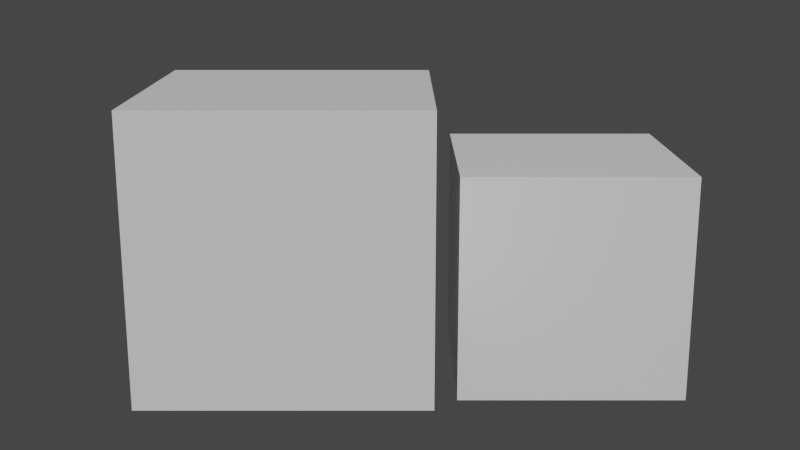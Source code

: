 # Source: test_scene.blend  (saved by Blender 3.0.42; exported with 4.5.12 LTS)
import bpy
from mathutils import Matrix  # noqa: F401  (used for matrix-valued properties, if any)

bpy.ops.wm.read_factory_settings(use_empty=True)
scene = bpy.context.scene
scene.name = 'Scene'

# ---- collections
col_collection = bpy.data.collections.new('Collection'); scene.collection.children.link(col_collection)

# ---- materials (node trees are filled in below, after node groups)
mat_material = bpy.data.materials.new('Material')
mat_material.alpha_threshold = 0.0
mat_material.use_transparent_shadow = False
mat_material.line_color = (0.0, 0.0, 0.0, 1.0)

# ---- material node trees
mat_material.use_nodes = True; mat_material.node_tree.nodes.clear()
_N = mat_material.node_tree.nodes; _L = mat_material.node_tree.links
n0 = _N.new('ShaderNodeOutputMaterial'); n0.name = 'Material Output'; n0.location = (300, 300)
n1 = _N.new('ShaderNodeBsdfPrincipled'); n1.name = 'Principled BSDF'; n1.location = (10, 300)
n1.distribution = 'GGX'
n1.subsurface_method = 'RANDOM_WALK_SKIN'
n1.inputs[2].default_value = 0.4
n1.inputs[3].default_value = 1.45
n1.inputs[27].default_value = (0.0, 0.0, 0.0, 1.0)
n1.inputs[28].default_value = 1.0
_L.new(n1.outputs[0], n0.inputs[0])
n0.is_active_output = True

# ---- world
world_world = bpy.data.worlds.new('World'); scene.world = world_world
world_world.use_nodes = True; world_world.node_tree.nodes.clear()
_N = world_world.node_tree.nodes; _L = world_world.node_tree.links
n0 = _N.new('ShaderNodeOutputWorld'); n0.name = 'World Output'; n0.location = (300, 300)
n1 = _N.new('ShaderNodeBackground'); n1.name = 'Background'; n1.location = (10, 300)
n1.inputs[0].default_value = (0.05088, 0.05088, 0.05088, 1.0)
_L.new(n1.outputs[0], n0.inputs[0])
n0.is_active_output = True
world_world.color = (0.05088, 0.05088, 0.05088)
world_world.use_sun_shadow = False
world_world.sun_shadow_jitter_overblur = 0.0

# ---- cameras
cam_camera = bpy.data.cameras.new('Camera')

# ---- meshes
me_cube = bpy.data.meshes.new('Cube')
me_cube.from_pydata([(0.75, 0.75, 1.0), (1.0, 0.75, -0.75), (0.75, -0.75, 1.0), (0.75, -1.0, -0.75), (-0.75, 0.75, 1.0), (-0.75, 1.0, -0.75), (-0.75, -0.75, 1.0), (-0.75, -1.0, -0.75), (0.75, -1.0, 0.75), (-0.75, -1.0, 0.75), (1.0, 0.75, 0.75), (-0.75, 1.0, 0.75), (-1.0, -0.75, -0.75), (-1.0, -0.75, 0.75), (1.0, -0.75, 0.75), (1.0, -0.75, -0.75), (0.75, 1.0, 0.75), (0.75, 1.0, -0.75), (1.0, -1.0, 1.0), (0.75, -0.75, -1.0), (0.75, 0.75, -1.0), (-1.0, 0.75, -0.75), (1.0, 1.0, 1.0), (-1.0, 0.75, 0.75), (-0.75, 0.75, -1.0), (-0.75, -0.75, -1.0), (-1.0, -1.0, 1.0), (-1.0, 1.0, 1.0), (-1.0, 1.0, -1.0), (-1.0, -1.0, -1.0), (1.0, 1.0, -1.0), (1.0, -1.0, -1.0)], [], [(0, 4, 6, 2), (3, 8, 9, 7), (12, 13, 23, 21), (24, 20, 19, 25), (1, 10, 14, 15), (5, 11, 16, 17), (2, 6, 26, 18), (0, 2, 18, 22), (6, 4, 27, 26), (4, 0, 22, 27), (7, 9, 26, 29), (8, 3, 31, 18), (9, 8, 18, 26), (3, 7, 29, 31), (10, 1, 30, 22), (15, 14, 18, 31), (14, 10, 22, 18), (1, 15, 31, 30), (5, 17, 30, 28), (17, 16, 22, 30), (11, 5, 28, 27), (16, 11, 27, 22), (12, 21, 28, 29), (13, 12, 29, 26), (21, 23, 27, 28), (23, 13, 26, 27), (24, 25, 29, 28), (20, 24, 28, 30), (25, 19, 31, 29), (19, 20, 30, 31)])
_uv = me_cube.uv_layers.new(name='UVMap')
_uv.uv.foreach_set('vector', [0.6563, 0.5312, 0.8438, 0.5312, 0.8438, 0.7188, 0.6562, 0.7188, 0.4063, 0.7813, 0.5938, 0.7813, 0.5937, 0.9688, 0.4063, 0.9688, 0.4063, 0.03125, 0.5938, 0.03125, 0.5937, 0.2188, 0.4063, 0.2188, 0.1562, 0.5312, 0.3438, 0.5312, 0.3438, 0.7188, 0.1562, 0.7188, 0.4063, 0.5312, 0.5938, 0.5312, 0.5937, 0.7188, 0.4063, 0.7188, 0.4063, 0.2812, 0.5938, 0.2812, 0.5937, 0.4688, 0.4063, 0.4688, 0.6562, 0.7188, 0.8438, 0.7188, 0.875, 0.75, 0.625, 0.75, 0.6563, 0.5312, 0.6562, 0.7188, 0.625, 0.75, 0.625, 0.5, 0.8438, 0.7188, 0.8438, 0.5312, 0.875, 0.5, 0.875, 0.75, 0.8438, 0.5312, 0.6563, 0.5312, 0.625, 0.5, 0.875, 0.5, 0.4063, 0.9688, 0.5937, 0.9688, 0.625, 1.0, 0.375, 1.0, 0.5938, 0.7813, 0.4063, 0.7813, 0.375, 0.75, 0.625, 0.75, 0.5937, 0.9688, 0.5938, 0.7813, 0.625, 0.75, 0.625, 1.0, 0.4063, 0.7813, 0.4063, 0.9688, 0.375, 1.0, 0.375, 0.75, 0.5938, 0.5312, 0.4063, 0.5312, 0.375, 0.5, 0.625, 0.5, 0.4063, 0.7188, 0.5937, 0.7188, 0.625, 0.75, 0.375, 0.75, 0.5937, 0.7188, 0.5938, 0.5312, 0.625, 0.5, 0.625, 0.75, 0.4063, 0.5312, 0.4063, 0.7188, 0.375, 0.75, 0.375, 0.5, 0.4063, 0.2812, 0.4063, 0.4688, 0.375, 0.5, 0.375, 0.25, 0.4063, 0.4688, 0.5937, 0.4688, 0.625, 0.5, 0.375, 0.5, 0.5938, 0.2812, 0.4063, 0.2812, 0.375, 0.25, 0.625, 0.25, 0.5937, 0.4688, 0.5938, 0.2812, 0.625, 0.25, 0.625, 0.5, 0.4063, 0.03125, 0.4063, 0.2188, 0.375, 0.25, 0.375, 0.0, 0.5938, 0.03125, 0.4063, 0.03125, 0.375, 0.0, 0.625, 0.0, 0.4063, 0.2188, 0.5937, 0.2188, 0.625, 0.25, 0.375, 0.25, 0.5937, 0.2188, 0.5938, 0.03125, 0.625, 0.0, 0.625, 0.25, 0.1562, 0.5312, 0.1562, 0.7188, 0.125, 0.75, 0.125, 0.5, 0.3438, 0.5312, 0.1562, 0.5312, 0.125, 0.5, 0.375, 0.5, 0.1562, 0.7188, 0.3438, 0.7188, 0.375, 0.75, 0.125, 0.75, 0.3438, 0.7188, 0.3438, 0.5312, 0.375, 0.5, 0.375, 0.75])
_ca = me_cube.color_attributes.new('Col', 'BYTE_COLOR', 'CORNER')
_ca.data.foreach_set('color', [0.0, 1.0, 0.0, 1.0, 0.0, 1.0, 0.0, 1.0, 0.0, 1.0, 0.0, 1.0, 0.0, 1.0, 0.0, 1.0, 0.0, 0.0, 1.0, 1.0, 0.0, 0.0, 1.0, 1.0, 0.0, 0.0, 1.0, 1.0, 0.0, 0.0, 1.0, 1.0, 1.0, 0.0, 0.0, 1.0, 1.0, 0.0, 0.0, 1.0, 1.0, 0.0, 0.0, 1.0, 1.0, 0.0, 0.0, 1.0, 0.0, 1.0, 0.0, 1.0, 0.0, 1.0, 0.0, 1.0, 0.0, 1.0, 0.0, 1.0, 0.0, 1.0, 0.0, 1.0, 1.0, 0.0, 0.0, 1.0, 1.0, 0.0, 0.0, 1.0, 1.0, 0.0, 0.0, 1.0, 1.0, 0.0, 0.0, 1.0, 0.0, 0.0, 1.0, 1.0, 0.0, 0.0, 1.0, 1.0, 0.0, 0.0, 1.0, 1.0, 0.0, 0.0, 1.0, 1.0, 0.0, 1.0, 0.0, 1.0, 0.0, 1.0, 0.0, 1.0, 0.0, 0.0, 0.0, 1.0, 0.0, 0.0, 0.0, 1.0, 0.0, 1.0, 0.0, 1.0, 0.0, 1.0, 0.0, 1.0, 0.0, 0.0, 0.0, 1.0, 0.0, 0.0, 0.0, 1.0, 0.0, 1.0, 0.0, 1.0, 0.0, 1.0, 0.0, 1.0, 0.0, 0.0, 0.0, 1.0, 0.0, 0.0, 0.0, 1.0, 0.0, 1.0, 0.0, 1.0, 0.0, 1.0, 0.0, 1.0, 0.0, 0.0, 0.0, 1.0, 0.0, 0.0, 0.0, 1.0, 0.0, 0.0, 1.0, 1.0, 0.0, 0.0, 1.0, 1.0, 0.0, 0.0, 0.0, 1.0, 0.0, 0.0, 0.0, 1.0, 0.0, 0.0, 1.0, 1.0, 0.0, 0.0, 1.0, 1.0, 0.0, 0.0, 0.0, 1.0, 0.0, 0.0, 0.0, 1.0, 0.0, 0.0, 1.0, 1.0, 0.0, 0.0, 1.0, 1.0, 0.0, 0.0, 0.0, 1.0, 0.0, 0.0, 0.0, 1.0, 0.0, 0.0, 1.0, 1.0, 0.0, 0.0, 1.0, 1.0, 0.0, 0.0, 0.0, 1.0, 0.0, 0.0, 0.0, 1.0, 1.0, 0.0, 0.0, 1.0, 1.0, 0.0, 0.0, 1.0, 0.0, 0.0, 0.0, 1.0, 0.0, 0.0, 0.0, 1.0, 1.0, 0.0, 0.0, 1.0, 1.0, 0.0, 0.0, 1.0, 0.0, 0.0, 0.0, 1.0, 0.0, 0.0, 0.0, 1.0, 1.0, 0.0, 0.0, 1.0, 1.0, 0.0, 0.0, 1.0, 0.0, 0.0, 0.0, 1.0, 0.0, 0.0, 0.0, 1.0, 1.0, 0.0, 0.0, 1.0, 1.0, 0.0, 0.0, 1.0, 0.0, 0.0, 0.0, 1.0, 0.0, 0.0, 0.0, 1.0, 0.0, 0.0, 1.0, 1.0, 0.0, 0.0, 1.0, 1.0, 0.0, 0.0, 0.0, 1.0, 0.0, 0.0, 0.0, 1.0, 0.0, 0.0, 1.0, 1.0, 0.0, 0.0, 1.0, 1.0, 0.0, 0.0, 0.0, 1.0, 0.0, 0.0, 0.0, 1.0, 0.0, 0.0, 1.0, 1.0, 0.0, 0.0, 1.0, 1.0, 0.0, 0.0, 0.0, 1.0, 0.0, 0.0, 0.0, 1.0, 0.0, 0.0, 1.0, 1.0, 0.0, 0.0, 1.0, 1.0, 0.0, 0.0, 0.0, 1.0, 0.0, 0.0, 0.0, 1.0, 1.0, 0.0, 0.0, 1.0, 1.0, 0.0, 0.0, 1.0, 0.0, 0.0, 0.0, 1.0, 0.0, 0.0, 0.0, 1.0, 1.0, 0.0, 0.0, 1.0, 1.0, 0.0, 0.0, 1.0, 0.0, 0.0, 0.0, 1.0, 0.0, 0.0, 0.0, 1.0, 1.0, 0.0, 0.0, 1.0, 1.0, 0.0, 0.0, 1.0, 0.0, 0.0, 0.0, 1.0, 0.0, 0.0, 0.0, 1.0, 1.0, 0.0, 0.0, 1.0, 1.0, 0.0, 0.0, 1.0, 0.0, 0.0, 0.0, 1.0, 0.0, 0.0, 0.0, 1.0, 0.0, 1.0, 0.0, 1.0, 0.0, 1.0, 0.0, 1.0, 0.0, 0.0, 0.0, 1.0, 0.0, 0.0, 0.0, 1.0, 0.0, 1.0, 0.0, 1.0, 0.0, 1.0, 0.0, 1.0, 0.0, 0.0, 0.0, 1.0, 0.0, 0.0, 0.0, 1.0, 0.0, 1.0, 0.0, 1.0, 0.0, 1.0, 0.0, 1.0, 0.0, 0.0, 0.0, 1.0, 0.0, 0.0, 0.0, 1.0, 0.0, 1.0, 0.0, 1.0, 0.0, 1.0, 0.0, 1.0, 0.0, 0.0, 0.0, 1.0, 0.0, 0.0, 0.0, 1.0])
me_cube.materials.append(mat_material)
me_cube.use_remesh_preserve_volume = False
me_cube.use_remesh_preserve_attributes = False
me_cube.use_mirror_vertex_groups = False
me_cube.use_paint_bone_selection = False
me_cube.use_paint_mask_vertex = True
me_cube.update()

# ---- objects
ob_cube = bpy.data.objects.new('Cube', me_cube)
ob_cube_002 = bpy.data.objects.new('Cube.002', me_cube)
ob_camera = bpy.data.objects.new('Camera', cam_camera)

# ---- transforms, parenting, visibility, modifiers, constraints
ob_cube.location = (0.0, 0.0, 0.0)
ob_cube.lock_rotations_4d = False
ob_cube.empty_display_type = 'ARROWS'
ob_cube.lineart.crease_threshold = 0.0
ob_cube_002.location = (-2.273, -2.219, 0.912)
ob_cube_002.lock_rotations_4d = False
ob_cube_002.empty_display_type = 'ARROWS'
ob_cube_002.lineart.crease_threshold = 0.0
ob_camera.location = (-1.5, -10.0, 3.0)
ob_camera.rotation_euler = (1.309, 0.0, 0.0)

# ---- collection membership
col_collection.objects.link(ob_cube)
col_collection.objects.link(ob_cube_002)
col_collection.objects.link(ob_camera)

# ---- scene / render settings (as saved in the file)
scene.camera = ob_camera
scene.frame_start = 1; scene.frame_end = 250; scene.frame_set(1)
scene.render.engine = 'BLENDER_EEVEE_NEXT'
scene.cycles.sampling_pattern = 'TABULATED_SOBOL'
scene.cycles.use_light_tree = False
scene.view_settings.view_transform = 'Filmic'
bpy.context.view_layer.update()

# ---- added for rendering (the .blend has no usable light): sun
light_auto_sun = bpy.data.lights.new('AutoSun', 'SUN')
light_auto_sun.energy = 3.0
light_auto_sun.angle = 0.0523599
ob_auto_sun = bpy.data.objects.new('AutoSun', light_auto_sun)
scene.collection.objects.link(ob_auto_sun)
ob_auto_sun.rotation_euler = (0.872665, 0.174533, 0.523599)
bpy.context.view_layer.update()
